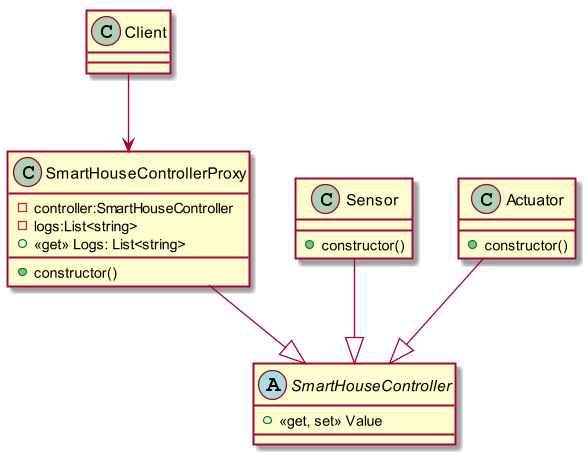

The diagram above was rendered by PlantUML. Its source (embedded in the PNG):
@startuml ProxyClassDiagram

scale 600 width

abstract class SmartHouseController{
     +<<get, set>> Value
     
}

class SmartHouseControllerProxy{
    -controller:SmartHouseController
    -logs:List<string>
    +<<get>> Logs: List<string>

    +constructor()
}

class Sensor{
    +constructor()
}

class Actuator{
    +constructor()
}


class Client{

}


SmartHouseControllerProxy --|> SmartHouseController
Sensor --|> SmartHouseController
Actuator --|> SmartHouseController

Client --> SmartHouseControllerProxy


@enduml